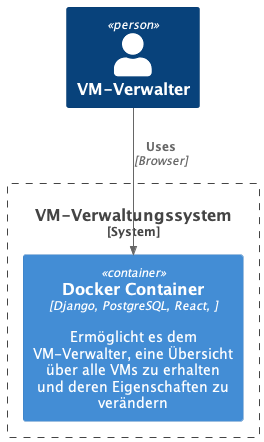

The diagram above was rendered by PlantUML. Its source (embedded in the PNG):
@startuml Context
!include https://raw.githubusercontent.com/plantuml-stdlib/C4-PlantUML/master/C4_Container.puml

Person(admin, "VM-Verwalter")
System_Boundary(c1, "VM-Verwaltungssystem") {
    Container(web_app, "Docker Container", "Django, PostgreSQL, React, ", "Ermöglicht es dem VM-Verwalter, eine Übersicht über alle VMs zu erhalten und deren Eigenschaften zu verändern")
}

Rel(admin, web_app, "Uses", "Browser")
@enduml